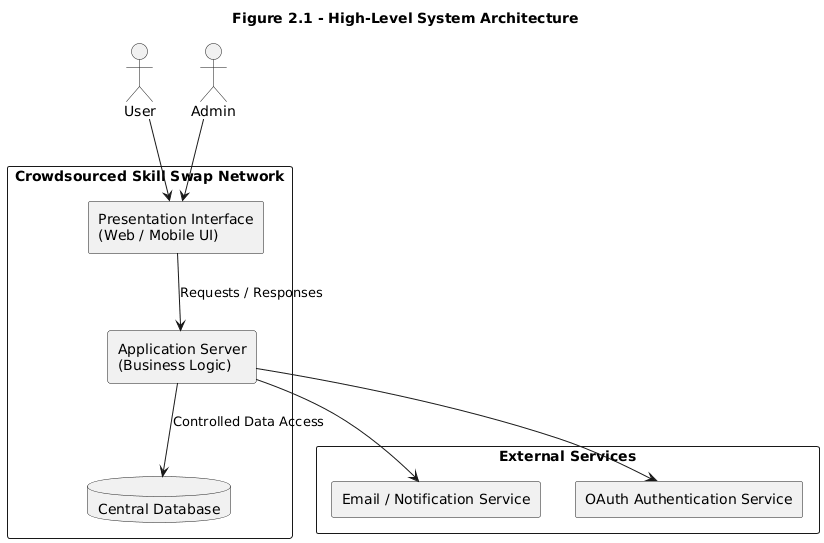

The diagram above was rendered by PlantUML. Its source (embedded in the PNG):
@startuml
title Figure 2.1 - High-Level System Architecture

' === ACTORS ===
actor User
actor Admin

' === SYSTEM BOUNDARY ===
rectangle "Crowdsourced Skill Swap Network" {

  rectangle "Presentation Interface\n(Web / Mobile UI)" as UI
  rectangle "Application Server\n(Business Logic)" as APP
  database "Central Database" as DB

  ' Allowed interactions
  User --> UI
  Admin --> UI
  UI --> APP : Requests / Responses
  APP --> DB : Controlled Data Access

  ' Forbidden interactions (intentionally omitted)
  ' UI --> DB  (NOT ALLOWED)
}

rectangle "External Services" {
  rectangle "Email / Notification Service"
  rectangle "OAuth Authentication Service"
}

APP --> "Email / Notification Service"
APP --> "OAuth Authentication Service"

' ✔ No microservices
' ✔ No technology-specific names
' ✔ Clear system boundary
@enduml